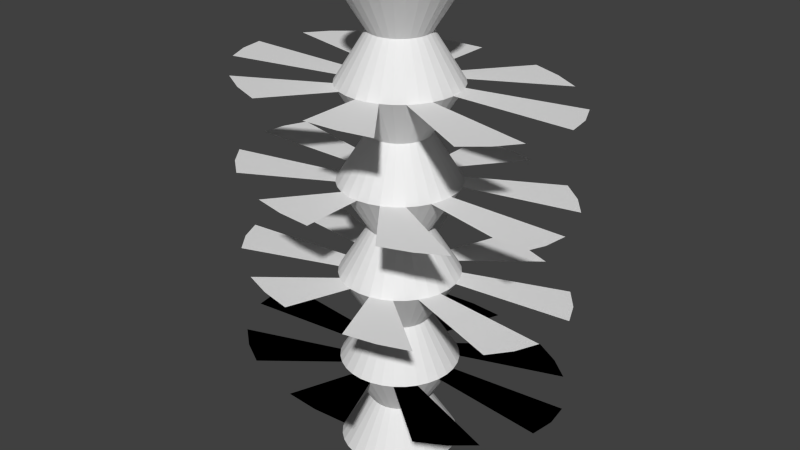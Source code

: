 # Source: obs.blend  (saved by Blender 2.76.0; exported with 4.5.12 LTS)
import bpy
from mathutils import Matrix  # noqa: F401  (used for matrix-valued properties, if any)

bpy.ops.wm.read_factory_settings(use_empty=True)
scene = bpy.context.scene
scene.name = 'Scene'

# ---- collections
col_collection_1 = bpy.data.collections.new('Collection 1'); scene.collection.children.link(col_collection_1)

# ---- world
world_world = bpy.data.worlds.new('World'); scene.world = world_world
world_world.color = (0.05088, 0.05088, 0.05088)
world_world.use_sun_shadow = False
world_world.sun_shadow_jitter_overblur = 0.0
world_world.cycles.sampling_method = 'MANUAL'
world_world.cycles.sample_map_resolution = 256

# ---- meshes
me_cylinder = bpy.data.meshes.new('Cylinder')
me_cylinder.from_pydata([(-0.5, 9.27e-07, -0.3), (-0.4619, 0.1913, -0.3), (-0.2778, -0.4157, -0.3), (-0.3536, -0.3536, -0.3), (-0.4157, -0.2778, -0.3), (-0.4619, -0.1913, -0.3), (-0.3536, 0.3536, -0.3), (-0.2778, 0.4157, -0.3), (-0.1913, 0.4619, -0.3), (-0.09754, 0.4904, -0.3), (0.2778, -0.4157, -0.3), (0.1913, -0.4619, -0.3), (0.09755, -0.4904, -0.3), (-9.167e-08, -0.5, -0.3), (-0.09755, -0.4904, -0.3), (-0.1913, -0.4619, -0.3), (-0.4157, 0.2778, -0.3), (-0.4904, 0.09755, -0.3), (-0.4904, -0.09754, -0.3), (0.4619, 0.1913, -0.3), (0.4904, 0.09755, -0.3), (0.5, 4.82e-07, -0.3), (0.4904, -0.09754, -0.3), (0.4619, -0.1913, -0.3), (0.4157, -0.2778, -0.3), (0.3536, -0.3536, -0.3), (7.125e-08, 0.5, -0.3), (0.09755, 0.4904, -0.3), (0.1913, 0.4619, -0.3), (0.2778, 0.4157, -0.3), (0.3536, 0.3536, -0.3), (0.4157, 0.2778, -0.3), (0.4157, 0.2778, -0.3), (0.4157, 0.2778, -0.1), (0.4157, 0.2778, 0.1), (0.4157, 0.2778, 0.3), (0.3536, 0.3536, -0.3), (0.3536, 0.3536, -0.1), (0.3536, 0.3536, 0.1), (0.3536, 0.3536, 0.3), (0.2778, 0.4157, -0.3), (0.2778, 0.4157, -0.1), (0.2778, 0.4157, 0.1), (0.2778, 0.4157, 0.3), (0.1913, 0.4619, -0.3), (0.1913, 0.4619, -0.1), (0.1913, 0.4619, 0.1), (0.1913, 0.4619, 0.3), (0.09755, 0.4904, -0.3), (0.09755, 0.4904, -0.1), (0.09755, 0.4904, 0.1), (0.09755, 0.4904, 0.3), (7.125e-08, 0.5, 0.3), (7.125e-08, 0.5, 0.1), (7.125e-08, 0.5, -0.1), (7.125e-08, 0.5, -0.3), (0.3536, -0.3536, -0.3), (0.3536, -0.3536, -0.1), (0.3536, -0.3536, 0.1), (0.3536, -0.3536, 0.3), (0.4157, -0.2778, -0.3), (0.4157, -0.2778, -0.1), (0.4157, -0.2778, 0.1), (0.4157, -0.2778, 0.3), (0.4619, -0.1913, -0.3), (0.4619, -0.1913, -0.1), (0.4619, -0.1913, 0.1), (0.4619, -0.1913, 0.3), (0.4904, -0.09754, -0.3), (0.4904, -0.09754, -0.1), (0.4904, -0.09754, 0.1), (0.4904, -0.09754, 0.3), (0.5, 4.82e-07, -0.3), (0.5, 4.82e-07, -0.1), (0.5, 4.82e-07, 0.1), (0.5, 4.82e-07, 0.3), (0.4904, 0.09755, -0.3), (0.4904, 0.09755, -0.1), (0.4904, 0.09755, 0.1), (0.4904, 0.09755, 0.3), (0.4619, 0.1913, -0.3), (0.4619, 0.1913, -0.1), (0.4619, 0.1913, 0.1), (0.4619, 0.1913, 0.3), (-0.4904, -0.09754, -0.3), (-0.4904, -0.09754, -0.1), (-0.4904, -0.09754, 0.1), (-0.4904, -0.09754, 0.3), (-0.4904, 0.09755, -0.3), (-0.4904, 0.09755, -0.1), (-0.4904, 0.09755, 0.1), (-0.4904, 0.09755, 0.3), (-0.4157, 0.2778, -0.3), (-0.4157, 0.2778, -0.1), (-0.4157, 0.2778, 0.1), (-0.4157, 0.2778, 0.3), (-0.1913, -0.4619, -0.3), (-0.1913, -0.4619, -0.1), (-0.1913, -0.4619, 0.1), (-0.1913, -0.4619, 0.3), (-0.09755, -0.4904, -0.3), (-0.09755, -0.4904, -0.1), (-0.09755, -0.4904, 0.1), (-0.09755, -0.4904, 0.3), (-9.167e-08, -0.5, -0.3), (-9.167e-08, -0.5, -0.1), (-9.167e-08, -0.5, 0.1), (-9.167e-08, -0.5, 0.3), (0.09755, -0.4904, -0.3), (0.09755, -0.4904, -0.1), (0.09755, -0.4904, 0.1), (0.09755, -0.4904, 0.3), (0.1913, -0.4619, -0.3), (0.1913, -0.4619, -0.1), (0.1913, -0.4619, 0.1), (0.1913, -0.4619, 0.3), (0.2778, -0.4157, -0.3), (0.2778, -0.4157, -0.1), (0.2778, -0.4157, 0.1), (0.2778, -0.4157, 0.3), (-0.09754, 0.4904, -0.3), (-0.09754, 0.4904, -0.1), (-0.09754, 0.4904, 0.1), (-0.09754, 0.4904, 0.3), (-0.1913, 0.4619, -0.3), (-0.1913, 0.4619, -0.1), (-0.1913, 0.4619, 0.1), (-0.1913, 0.4619, 0.3), (-0.2778, 0.4157, -0.3), (-0.2778, 0.4157, -0.1), (-0.2778, 0.4157, 0.1), (-0.2778, 0.4157, 0.3), (-0.3536, 0.3536, -0.3), (-0.3536, 0.3536, -0.1), (-0.3536, 0.3536, 0.1), (-0.3536, 0.3536, 0.3), (-0.4619, -0.1913, -0.3), (-0.4619, -0.1913, -0.1), (-0.4619, -0.1913, 0.1), (-0.4619, -0.1913, 0.3), (-0.4157, -0.2778, -0.3), (-0.4157, -0.2778, -0.1), (-0.4157, -0.2778, 0.1), (-0.4157, -0.2778, 0.3), (-0.3536, -0.3536, -0.3), (-0.3536, -0.3536, -0.1), (-0.3536, -0.3536, 0.1), (-0.3536, -0.3536, 0.3), (-0.2778, -0.4157, -0.3), (-0.2778, -0.4157, -0.1), (-0.2778, -0.4157, 0.1), (-0.2778, -0.4157, 0.3), (-0.4619, 0.1913, -0.3), (-0.4619, 0.1913, -0.1), (-0.4619, 0.1913, 0.1), (-0.4619, 0.1913, 0.3), (-0.5, 9.27e-07, -0.3), (-0.5, 9.27e-07, -0.1), (-0.09754, 0.4904, 0.5), (-0.09754, 0.4904, -0.5), (-0.1913, 0.4619, 0.5), (-0.1913, 0.4619, -0.5), (-0.2778, 0.4157, 0.5), (-0.2778, 0.4157, -0.5), (-0.3536, 0.3536, 0.5), (-0.3536, 0.3536, -0.5), (-0.4157, 0.2778, 0.5), (-0.4157, 0.2778, -0.5), (-0.4619, 0.1913, 0.5), (-0.4619, 0.1913, -0.5), (-0.4904, 0.09755, 0.5), (-0.4904, 0.09755, -0.5), (-0.5, 9.27e-07, 0.5), (-0.5, 9.27e-07, -0.5), (-0.4904, -0.09754, 0.5), (-0.4904, -0.09754, -0.5), (-0.4619, -0.1913, 0.5), (-0.4619, -0.1913, -0.5), (-0.4157, -0.2778, 0.5), (-0.4157, -0.2778, -0.5), (-0.3536, -0.3536, 0.5), (-0.3536, -0.3536, -0.5), (-0.2778, -0.4157, 0.5), (-0.2778, -0.4157, -0.5), (-0.1913, -0.4619, 0.5), (-0.1913, -0.4619, -0.5), (-0.09755, -0.4904, 0.5), (-0.09755, -0.4904, -0.5), (-9.167e-08, -0.5, 0.5), (-9.167e-08, -0.5, -0.5), (0.09755, -0.4904, 0.5), (0.09755, -0.4904, -0.5), (0.1913, -0.4619, 0.5), (0.1913, -0.4619, -0.5), (0.2778, -0.4157, 0.5), (0.2778, -0.4157, -0.5), (0.3536, -0.3536, 0.5), (0.3536, -0.3536, -0.5), (0.4157, -0.2778, 0.5), (0.4157, -0.2778, -0.5), (0.4619, -0.1913, 0.5), (0.4619, -0.1913, -0.5), (0.4904, -0.09754, 0.5), (0.4904, -0.09754, -0.5), (0.5, 4.82e-07, 0.5), (0.5, 4.82e-07, -0.5), (0.4904, 0.09755, 0.5), (0.4904, 0.09755, -0.5), (0.4619, 0.1913, 0.5), (0.4619, 0.1913, -0.5), (0.4157, 0.2778, 0.5), (0.4157, 0.2778, -0.5), (0.3536, 0.3536, 0.5), (0.3536, 0.3536, -0.5), (0.2778, 0.4157, 0.5), (0.2778, 0.4157, -0.5), (0.1913, 0.4619, 0.5), (0.1913, 0.4619, -0.5), (0.09755, 0.4904, 0.5), (0.09755, 0.4904, -0.5), (7.125e-08, 0.5, 0.5), (7.125e-08, 0.5, -0.5), (-0.5, 9.27e-07, 0.1), (-0.5, 9.27e-07, 0.3), (-1.5, 1.255e-06, 0.1), (-1.386, 0.3949, 0.1), (-1.061, -0.7297, 0.1), (-1.247, -0.5733, 0.1), (-1.386, -0.3949, 0.1), (-1.061, 0.7297, 0.1), (-0.8334, 0.8581, 0.1), (-0.574, 0.9534, 0.1), (0.8334, -0.8581, 0.1), (0.574, -0.9534, 0.1), (-4.836e-07, -1.032, 0.1), (-0.2926, -1.012, 0.1), (-0.574, -0.9534, 0.1), (-1.471, 0.2013, 0.1), (1.386, 0.3949, 0.1), (1.5, 3.367e-07, 0.1), (1.471, -0.2013, 0.1), (1.386, -0.3949, 0.1), (1.061, -0.7297, 0.1), (5.122e-09, 1.032, 0.1), (0.2926, 1.012, 0.1), (0.574, 0.9534, 0.1), (1.061, 0.7297, 0.1), (1.247, 0.5733, 0.1), (-1.386, 0.3949, -0.1), (-0.8334, -0.8581, -0.1), (-1.247, -0.5733, -0.1), (-1.386, -0.3949, -0.1), (-0.8334, 0.8581, -0.1), (-0.574, 0.9534, -0.1), (-0.2926, 1.012, -0.1), (0.8334, -0.8581, -0.1), (0.574, -0.9534, -0.1), (0.2926, -1.012, -0.1), (-0.2926, -1.012, -0.1), (-0.574, -0.9534, -0.1), (-1.247, 0.5733, -0.1), (-1.471, 0.2013, -0.1), (-1.471, -0.2013, -0.1), (1.386, 0.3949, -0.1), (1.471, 0.2013, -0.1), (1.471, -0.2013, -0.1), (1.386, -0.3949, -0.1), (1.247, -0.5733, -0.1), (0.2926, 1.012, -0.1), (0.574, 0.9534, -0.1), (0.8334, 0.8581, -0.1), (1.247, 0.5733, -0.1), (-1.5, 1.261e-06, -0.3), (-0.8334, -0.8581, -0.3), (-1.061, -0.7297, -0.3), (-1.247, -0.5733, -0.3), (-1.061, 0.7297, -0.3), (-0.8334, 0.8581, -0.3), (-0.2926, 1.012, -0.3), (0.8334, -0.8581, -0.3), (0.2926, -1.012, -0.3), (-4.836e-07, -1.032, -0.3), (-0.2926, -1.012, -0.3), (-1.247, 0.5733, -0.3), (-1.471, 0.2013, -0.3), (-1.471, -0.2013, -0.3), (1.471, 0.2013, -0.3), (1.5, 3.421e-07, -0.3), (1.471, -0.2013, -0.3), (1.247, -0.5733, -0.3), (1.061, -0.7297, -0.3), (5.122e-09, 1.032, -0.3), (0.2926, 1.012, -0.3), (0.8334, 0.8581, -0.3), (1.061, 0.7297, -0.3), (1.247, 0.5733, -0.3), (1.247, 0.5733, -0.3), (1.061, 0.7297, -0.3), (0.8334, 0.8581, -0.3), (0.2926, 1.012, -0.3), (5.122e-09, 1.032, -0.3), (1.061, -0.7297, -0.3), (1.247, -0.5733, -0.3), (1.471, -0.2013, -0.3), (1.5, 3.421e-07, -0.3), (1.471, 0.2013, -0.3), (-1.471, -0.2013, -0.3), (-1.471, 0.2013, -0.3), (-1.247, 0.5733, -0.3), (-0.2926, -1.012, -0.3), (-4.836e-07, -1.032, -0.3), (0.2926, -1.012, -0.3), (0.8334, -0.8581, -0.3), (-0.2926, 1.012, -0.3), (-0.8334, 0.8581, -0.3), (-1.061, 0.7297, -0.3), (-1.247, -0.5733, -0.3), (-1.061, -0.7297, -0.3), (-0.8334, -0.8581, -0.3), (-1.5, 1.261e-06, -0.3), (-1.5, 1.261e-06, -0.3), (-0.8334, -0.8581, -0.3), (-1.061, -0.7297, -0.3), (-1.247, -0.5733, -0.3), (-1.061, 0.7297, -0.3), (-0.8334, 0.8581, -0.3), (-0.2926, 1.012, -0.3), (0.8334, -0.8581, -0.3), (0.2926, -1.012, -0.3), (-4.836e-07, -1.032, -0.3), (-0.2926, -1.012, -0.3), (-1.247, 0.5733, -0.3), (-1.471, 0.2013, -0.3), (-1.471, -0.2013, -0.3), (1.471, 0.2013, -0.3), (1.5, 3.421e-07, -0.3), (1.471, -0.2013, -0.3), (1.247, -0.5733, -0.3), (1.061, -0.7297, -0.3), (5.122e-09, 1.032, -0.3), (0.2926, 1.012, -0.3), (0.8334, 0.8581, -0.3), (1.061, 0.7297, -0.3), (1.247, 0.5733, -0.3), (1.247, 0.5733, -0.3), (1.061, 0.7297, -0.3), (0.8334, 0.8581, -0.3), (0.2926, 1.012, -0.3), (5.122e-09, 1.032, -0.3), (1.061, -0.7297, -0.3), (1.247, -0.5733, -0.3), (1.471, -0.2013, -0.3), (1.5, 3.421e-07, -0.3), (1.471, 0.2013, -0.3), (-1.471, -0.2013, -0.3), (-1.471, 0.2013, -0.3), (-1.247, 0.5733, -0.3), (-0.2926, -1.012, -0.3), (-4.836e-07, -1.032, -0.3), (0.2926, -1.012, -0.3), (0.8334, -0.8581, -0.3), (-0.2926, 1.012, -0.3), (-0.8334, 0.8581, -0.3), (-1.061, 0.7297, -0.3), (-1.247, -0.5733, -0.3), (-1.061, -0.7297, -0.3), (-0.8334, -0.8581, -0.3), (-1.5, 1.261e-06, -0.3), (1.061, 0.7297, 0.3), (0.8334, 0.8581, 0.3), (0.574, 0.9534, 0.3), (5.122e-09, 1.032, 0.3), (1.061, -0.7297, 0.3), (1.247, -0.5733, 0.3), (1.386, -0.3949, 0.3), (1.5, 3.43e-07, 0.3), (1.471, 0.2013, 0.3), (1.386, 0.3949, 0.3), (-1.471, -0.2013, 0.3), (-1.247, 0.5733, 0.3), (-0.574, -0.9534, 0.3), (-4.836e-07, -1.032, 0.3), (0.2926, -1.012, 0.3), (0.574, -0.9534, 0.3), (-0.2926, 1.012, 0.3), (-0.574, 0.9534, 0.3), (-1.061, 0.7297, 0.3), (-1.386, -0.3949, 0.3), (-1.061, -0.7297, 0.3), (-0.8334, -0.8581, 0.3), (-1.386, 0.3949, 0.3), (-1.5, 1.262e-06, 0.3), (7.125e-08, 0.5, 0.5), (-0.09754, 0.4904, 0.5), (-0.4157, 0.2778, 0.5), (-0.4619, 0.1913, 0.5), (-0.2778, -0.4157, 0.5), (-0.1913, -0.4619, 0.5), (-0.2778, 0.4157, 0.5), (-0.3536, 0.3536, 0.5), (-0.4157, -0.2778, 0.5), (-0.3536, -0.3536, 0.5), (-0.4904, -0.09754, 0.5), (-0.4619, -0.1913, 0.5), (-0.5, 9.27e-07, 0.5), (-0.4904, 0.09755, 0.5), (-0.1913, 0.4619, 0.5), (0.2778, -0.4157, 0.5), (0.3536, -0.3536, 0.5), (0.1913, -0.4619, 0.5), (0.09755, -0.4904, 0.5), (-9.167e-08, -0.5, 0.5), (-0.09755, -0.4904, 0.5), (0.4904, 0.09755, 0.5), (0.4619, 0.1913, 0.5), (0.5, 4.82e-07, 0.5), (0.4904, -0.09754, 0.5), (0.4619, -0.1913, 0.5), (0.4157, -0.2778, 0.5), (0.4157, 0.2778, 0.5), (0.09755, 0.4904, 0.5), (0.1913, 0.4619, 0.5), (0.2778, 0.4157, 0.5), (0.3536, 0.3536, 0.5), (8.591e-08, 0.25, -0.4), (-0.25, 7.69e-07, -0.4), (-0.231, 0.09567, -0.4), (-0.1389, -0.2079, -0.4), (-0.1768, -0.1768, -0.4), (-0.2079, -0.1389, -0.4), (-0.231, -0.09567, -0.4), (-0.1768, 0.1768, -0.4), (-0.1389, 0.2079, -0.4), (-0.09567, 0.231, -0.4), (-0.04877, 0.2452, -0.4), (0.1389, -0.2079, -0.4), (0.09567, -0.231, -0.4), (0.04877, -0.2452, -0.4), (4.454e-09, -0.25, -0.4), (-0.04877, -0.2452, -0.4), (-0.09567, -0.231, -0.4), (-0.2079, 0.1389, -0.4), (-0.2452, 0.04877, -0.4), (-0.2452, -0.04877, -0.4), (0.231, 0.09567, -0.4), (0.2452, 0.04877, -0.4), (0.25, 5.465e-07, -0.4), (0.2452, -0.04877, -0.4), (0.231, -0.09567, -0.4), (0.2079, -0.1389, -0.4), (0.1768, -0.1768, -0.4), (0.04877, 0.2452, -0.4), (0.09567, 0.231, -0.4), (0.1389, 0.2079, -0.4), (0.1768, 0.1768, -0.4), (0.2079, 0.1389, -0.4), (8.545e-08, 0.25, -0.2), (0.04877, 0.2452, -0.2), (0.1389, 0.2079, -0.2), (0.1768, 0.1768, -0.2), (0.231, -0.09567, -0.2), (-0.2079, 0.1389, -0.2), (-0.2452, 0.04877, -0.2), (-0.2452, -0.04877, -0.2), (0.231, 0.09567, -0.2), (0.2452, 0.04877, -0.2), (0.25, 5.483e-07, -0.2), (0.2452, -0.04877, -0.2), (0.2079, -0.1389, -0.2), (0.2079, 0.1389, -0.2), (0.09567, 0.231, -0.2), (0.1768, -0.1768, -0.2), (-0.1389, -0.2079, -0.2), (-0.04877, 0.2452, -0.2), (0.1389, -0.2079, -0.2), (-0.231, 0.09567, -0.2), (-0.25, 7.709e-07, -0.2), (-0.09567, 0.231, -0.2), (-0.1768, -0.1768, -0.2), (0.09567, -0.231, -0.2), (-0.231, -0.09567, -0.2), (3.989e-09, -0.25, -0.2), (-0.2079, -0.1389, -0.2), (0.04877, -0.2452, -0.2), (-0.1389, 0.2079, -0.2), (-0.09567, -0.231, -0.2), (-0.1768, 0.1768, -0.2), (-0.04877, -0.2452, -0.2), (0.04877, 0.2452, 0.0), (0.2079, -0.1389, 0.0), (0.1768, 0.1768, 0.0), (9.104e-08, 0.25, 0.0), (0.1768, -0.1768, 0.0), (0.09567, 0.231, 0.0), (0.1389, 0.2079, 0.0), (0.2079, 0.1389, 0.0), (-0.2079, 0.1389, 0.0), (-0.2452, 0.04877, 0.0), (-0.2452, -0.04877, 0.0), (0.231, 0.09567, 0.0), (0.2452, 0.04877, 0.0), (0.25, 5.465e-07, 0.0), (0.2452, -0.04877, 0.0), (0.231, -0.09567, 0.0), (0.1389, -0.2079, 0.0), (-0.231, 0.09567, 0.0), (-0.09567, 0.231, 0.0), (0.04877, -0.2452, 0.0), (-0.1768, -0.1768, 0.0), (0.09567, -0.231, 0.0), (-0.04877, 0.2452, 0.0), (-0.1389, -0.2079, 0.0), (-0.25, 7.69e-07, 0.0), (-0.2079, -0.1389, 0.0), (-0.231, -0.09567, 0.0), (9.576e-09, -0.25, 0.0), (-0.1389, 0.2079, 0.0), (-0.09567, -0.231, 0.0), (-0.1768, 0.1768, 0.0), (-0.04877, -0.2452, 0.0), (0.2079, -0.1389, 0.2), (8.917e-08, 0.25, 0.2), (0.04877, 0.2452, 0.2), (0.1768, 0.1768, 0.2), (-0.2079, 0.1389, 0.2), (-0.2452, 0.04877, 0.2), (-0.2452, -0.04877, 0.2), (0.231, 0.09567, 0.2), (0.2452, 0.04877, 0.2), (0.25, 5.427e-07, 0.2), (0.2452, -0.04877, 0.2), (0.231, -0.09567, 0.2), (0.2079, 0.1389, 0.2), (0.09567, 0.231, 0.2), (0.1768, -0.1768, 0.2), (0.1389, 0.2079, 0.2), (-0.09567, 0.231, 0.2), (0.1389, -0.2079, 0.2), (-0.25, 7.653e-07, 0.2), (-0.1389, -0.2079, 0.2), (-0.231, 0.09567, 0.2), (-0.04877, 0.2452, 0.2), (-0.2079, -0.1389, 0.2), (0.04877, -0.2452, 0.2), (-0.1768, -0.1768, 0.2), (0.09567, -0.231, 0.2), (-0.231, -0.09567, 0.2), (7.714e-09, -0.25, 0.2), (-0.1389, 0.2079, 0.2), (-0.09567, -0.231, 0.2), (-0.1768, 0.1768, 0.2), (-0.04877, -0.2452, 0.2), (0.09567, 0.231, 0.4), (0.2079, 0.1389, 0.4), (0.2079, -0.1389, 0.4), (0.1768, 0.1768, 0.4), (0.04877, 0.2452, 0.4), (0.1768, -0.1768, 0.4), (0.1389, 0.2079, 0.4), (-0.2079, 0.1389, 0.4), (-0.2452, 0.04877, 0.4), (-0.2452, -0.04877, 0.4), (0.231, 0.09567, 0.4), (0.2452, 0.04877, 0.4), (0.25, 5.465e-07, 0.4), (0.2452, -0.04877, 0.4), (0.231, -0.09567, 0.4), (-0.231, 0.09567, 0.4), (-0.04877, 0.2452, 0.4), (0.09567, -0.231, 0.4), (-0.2079, -0.1389, 0.4), (0.04877, -0.2452, 0.4), (-0.1768, -0.1768, 0.4), (-0.1389, -0.2079, 0.4), (-0.25, 7.69e-07, 0.4), (0.1389, -0.2079, 0.4), (-0.09567, 0.231, 0.4), (-0.1768, 0.1768, 0.4), (-0.04877, -0.2452, 0.4), (-0.231, -0.09567, 0.4), (9.576e-09, -0.25, 0.4), (9.104e-08, 0.25, 0.4), (-0.1389, 0.2079, 0.4), (-0.09567, -0.231, 0.4)], [(22, 23), (10, 11), (4, 5), (7, 8), (28, 29), (15, 2), (23, 24), (14, 15), (17, 1), (19, 20), (27, 28), (8, 9), (1, 16), (31, 19), (11, 12), (5, 18)], [(465, 77, 73, 466), (435, 116, 112, 436), (536, 127, 123, 541), (81, 33, 271, 263), (77, 81, 263, 264), (520, 63, 59, 534), (97, 101, 258, 259), (506, 126, 122, 510), (153, 89, 261, 248), (141, 137, 251, 250), (45, 41, 270, 269), (579, 176, 174, 561), (468, 61, 57, 471), (45, 49, 268, 269), (433, 124, 120, 434), (129, 125, 253, 252), (500, 78, 74, 501), (449, 60, 56, 450), (551, 103, 99, 549), (430, 136, 84, 443), (549, 99, 151, 539), (519, 102, 98, 517), (434, 120, 55, 424), (485, 97, 149, 472), (439, 100, 96, 440), (484, 129, 125, 477), (489, 62, 58, 492), (517, 98, 150, 511), (516, 130, 126, 506), (523, 39, 35, 532), (548, 131, 127, 536), (454, 36, 32, 455), (431, 132, 128, 432), (499, 82, 78, 500), (486, 133, 129, 484), (453, 40, 36, 454), (518, 134, 130, 516), (568, 158, 220, 581), (510, 122, 53, 491), (432, 128, 124, 433), (570, 178, 176, 579), (474, 117, 113, 479), (437, 108, 104, 438), (543, 111, 107, 547), (515, 106, 102, 519), (479, 113, 109, 483), (448, 64, 60, 449), (531, 67, 63, 520), (492, 58, 118, 504), (478, 145, 141, 482), (427, 148, 144, 428), (511, 150, 146, 508), (487, 101, 97, 485), (477, 125, 121, 473), (429, 140, 136, 430), (542, 143, 139, 546), (541, 123, 52, 521), (550, 135, 131, 548), (528, 79, 75, 529), (490, 38, 34, 495), (440, 96, 148, 427), (539, 151, 147, 544), (472, 149, 145, 478), (459, 37, 33, 469), (527, 83, 79, 528), (508, 146, 142, 513), (544, 147, 143, 542), (546, 139, 87, 526), (514, 138, 86, 498), (214, 216, 421, 422), (464, 81, 77, 465), (534, 59, 119, 537), (428, 144, 140, 429), (85, 137, 251, 262), (576, 160, 158, 568), (471, 57, 117, 474), (521, 52, 51, 522), (578, 186, 184, 583), (497, 90, 154, 505), (456, 54, 49, 457), (573, 182, 180, 572), (442, 88, 152, 426), (530, 71, 67, 531), (572, 180, 178, 570), (505, 154, 94, 496), (467, 69, 65, 460), (557, 196, 194, 575), (426, 152, 92, 441), (566, 200, 198, 554), (569, 192, 190, 571), (496, 94, 134, 518), (452, 44, 40, 453), (580, 188, 186, 578), (461, 93, 133, 486), (571, 190, 188, 580), (470, 45, 41, 458), (524, 95, 135, 550), (575, 194, 192, 569), (447, 68, 64, 448), (475, 153, 93, 461), (554, 198, 196, 557), (502, 70, 66, 503), (540, 155, 95, 524), (441, 92, 132, 431), (424, 55, 48, 451), (462, 89, 153, 475), (583, 184, 182, 573), (491, 53, 50, 488), (482, 141, 137, 480), (504, 118, 114, 509), (445, 76, 72, 446), (473, 121, 54, 456), (483, 109, 105, 481), (532, 35, 83, 527), (438, 104, 100, 439), (495, 34, 82, 499), (121, 125, 253, 254), (547, 107, 103, 551), (469, 33, 81, 464), (509, 114, 110, 507), (455, 32, 80, 444), (97, 149, 249, 259), (460, 65, 61, 468), (535, 43, 39, 523), (450, 56, 116, 435), (165, 163, 161, 159, 221, 219, 217, 215, 213, 211, 209, 207, 205, 203, 201, 199, 197, 195, 193, 191, 189, 187, 185, 183, 181, 179, 177, 175, 173, 171, 169, 167), (444, 80, 76, 445), (555, 212, 210, 553), (425, 156, 88, 442), (501, 74, 70, 502), (562, 208, 206, 563), (525, 91, 155, 540), (446, 72, 68, 447), (564, 204, 202, 565), (526, 87, 223, 538), (488, 50, 46, 493), (458, 41, 37, 459), (463, 85, 157, 476), (451, 48, 44, 452), (556, 218, 216, 552), (538, 223, 91, 525), (512, 222, 90, 497), (552, 216, 214, 558), (533, 47, 43, 535), (443, 84, 156, 425), (581, 220, 218, 556), (457, 49, 45, 470), (498, 86, 222, 512), (565, 202, 200, 566), (522, 51, 47, 533), (494, 42, 38, 490), (563, 206, 204, 564), (466, 73, 69, 467), (493, 46, 42, 494), (553, 210, 208, 562), (529, 75, 71, 530), (476, 157, 89, 462), (558, 214, 212, 555), (561, 174, 172, 574), (513, 142, 138, 514), (537, 119, 115, 545), (574, 172, 170, 560), (117, 113, 256, 255), (480, 137, 85, 463), (507, 110, 106, 515), (560, 170, 168, 567), (481, 105, 101, 487), (567, 168, 166, 559), (436, 112, 108, 437), (559, 166, 164, 577), (545, 115, 111, 543), (577, 164, 162, 582), (93, 153, 248, 260), (503, 66, 62, 489), (582, 162, 160, 576), (69, 65, 266, 265), (113, 109, 257, 256), (65, 61, 267, 266), (24, 25, 290, 289), (48, 55, 300, 299), (29, 30, 294, 293), (0, 17, 284, 272), (55, 120, 313, 300), (3, 4, 275, 274), (6, 7, 277, 276), (16, 6, 276, 283), (32, 36, 297, 296), (12, 13, 281, 280), (36, 40, 298, 297), (104, 108, 311, 310), (156, 84, 306, 319), (18, 0, 272, 285), (116, 56, 301, 312), (100, 104, 310, 309), (13, 14, 282, 281), (25, 10, 279, 290), (72, 76, 305, 304), (2, 3, 274, 273), (56, 60, 302, 301), (9, 26, 291, 278), (128, 132, 315, 314), (21, 22, 288, 287), (68, 72, 304, 303), (88, 156, 319, 307), (144, 148, 318, 317), (132, 92, 308, 315), (30, 31, 295, 294), (140, 144, 317, 316), (26, 27, 292, 291), (20, 21, 287, 286), (290, 279, 327, 338), (304, 305, 353, 352), (273, 274, 322, 321), (301, 302, 350, 349), (278, 291, 339, 326), (314, 315, 363, 362), (287, 288, 336, 335), (303, 304, 352, 351), (307, 319, 367, 355), (317, 318, 366, 365), (315, 308, 356, 363), (294, 295, 343, 342), (316, 317, 365, 364), (291, 292, 340, 339), (286, 287, 335, 334), (355, 367, 320, 332), (357, 358, 329, 330), (347, 348, 339, 340), (360, 349, 338, 327), (365, 366, 321, 322), (344, 345, 342, 343), (364, 365, 322, 323), (367, 354, 333, 320), (345, 346, 341, 342), (351, 352, 335, 336), (349, 350, 337, 338), (352, 353, 334, 335), (362, 363, 324, 325), (348, 361, 326, 339), (358, 359, 328, 329), (363, 356, 331, 324), (281, 282, 330, 329), (309, 310, 358, 357), (312, 301, 349, 360), (285, 272, 320, 333), (319, 306, 354, 367), (310, 311, 359, 358), (297, 298, 346, 345), (280, 281, 329, 328), (296, 297, 345, 344), (283, 276, 324, 331), (276, 277, 325, 324), (274, 275, 323, 322), (300, 313, 361, 348), (272, 284, 332, 320), (293, 294, 342, 341), (299, 300, 348, 347), (289, 290, 338, 337), (34, 38, 246, 247), (146, 142, 227, 226), (130, 126, 231, 230), (66, 70, 240, 241), (118, 114, 233, 232), (50, 53, 243, 244), (90, 154, 225, 237), (138, 142, 227, 228), (50, 46, 245, 244), (106, 102, 235, 234), (74, 70, 240, 239), (134, 130, 230, 229), (82, 34, 247, 238), (58, 118, 232, 242), (90, 222, 224, 237), (98, 102, 235, 236), (63, 59, 372, 373), (87, 139, 387, 378), (99, 151, 389, 380), (127, 123, 384, 385), (151, 147, 388, 389), (87, 223, 391, 378), (111, 115, 383, 382), (111, 107, 381, 382), (43, 47, 370, 369), (155, 95, 379, 390), (52, 123, 384, 371), (43, 39, 368, 369), (95, 135, 386, 379), (67, 63, 373, 374), (79, 75, 375, 376), (83, 79, 376, 377), (404, 402, 403, 400, 401, 396, 397, 412, 411, 410, 409, 407, 408, 418, 417, 416, 415, 413, 414, 419, 423, 422, 421, 420, 392, 393, 406, 398, 399, 394, 395, 405), (176, 178, 400, 403), (220, 158, 393, 392), (204, 206, 413, 415), (160, 162, 398, 406), (172, 174, 402, 404), (192, 194, 407, 409), (218, 220, 392, 420), (198, 200, 417, 418), (186, 188, 411, 412), (170, 172, 404, 405), (166, 168, 395, 394), (212, 214, 422, 423), (158, 160, 406, 393), (202, 204, 415, 416), (182, 184, 397, 396), (168, 170, 405, 395), (190, 192, 409, 410), (196, 198, 418, 408), (216, 218, 420, 421), (180, 182, 396, 401), (184, 186, 412, 397), (164, 166, 394, 399), (206, 208, 414, 413), (210, 212, 423, 419), (194, 196, 408, 407), (208, 210, 419, 414), (162, 164, 399, 398), (200, 202, 416, 417), (188, 190, 410, 411), (174, 176, 403, 402), (178, 180, 401, 400), (193, 436, 437, 191), (175, 443, 425, 173), (219, 451, 452, 217), (205, 446, 447, 203), (173, 425, 442, 171), (209, 444, 445, 207), (197, 450, 435, 195), (211, 455, 444, 209), (189, 438, 439, 187), (207, 445, 446, 205), (221, 424, 451, 219), (167, 441, 431, 165), (203, 447, 448, 201), (217, 452, 453, 215), (169, 426, 441, 167), (171, 442, 426, 169), (181, 428, 429, 179), (185, 440, 427, 183), (179, 429, 430, 177), (183, 427, 428, 181), (201, 448, 449, 199), (191, 437, 438, 189), (163, 432, 433, 161), (215, 453, 454, 213), (165, 431, 432, 163), (213, 454, 455, 211), (187, 439, 440, 185), (159, 434, 424, 221), (177, 430, 443, 175), (199, 449, 450, 197), (161, 433, 434, 159), (195, 435, 436, 193), (104, 481, 487, 100), (136, 480, 463, 84), (156, 476, 462, 88), (72, 466, 467, 68), (48, 457, 470, 44), (84, 463, 476, 156), (40, 458, 459, 36), (64, 460, 468, 60), (32, 469, 464, 80), (108, 483, 481, 104), (120, 473, 456, 55), (140, 482, 480, 136), (88, 462, 475, 152), (152, 475, 461, 92), (44, 470, 458, 40), (92, 461, 486, 132), (68, 467, 460, 64), (55, 456, 457, 48), (56, 471, 474, 116), (80, 464, 465, 76), (36, 459, 469, 32), (148, 472, 478, 144), (124, 477, 473, 120), (100, 487, 485, 96), (144, 478, 482, 140), (112, 479, 483, 108), (116, 474, 479, 112), (132, 486, 484, 128), (128, 484, 477, 124), (96, 485, 472, 148), (60, 468, 471, 56), (76, 465, 466, 72), (65, 503, 489, 61), (109, 507, 515, 105), (141, 513, 514, 137), (45, 493, 494, 41), (41, 494, 490, 37), (85, 498, 512, 157), (157, 512, 497, 89), (49, 488, 493, 45), (73, 501, 502, 69), (113, 509, 507, 109), (33, 495, 499, 81), (117, 504, 509, 113), (54, 491, 488, 49), (69, 502, 503, 65), (93, 496, 518, 133), (153, 505, 496, 93), (89, 497, 505, 153), (137, 514, 498, 85), (145, 508, 513, 141), (37, 490, 495, 33), (149, 511, 508, 145), (57, 492, 504, 117), (105, 515, 519, 101), (121, 510, 491, 54), (133, 518, 516, 129), (81, 499, 500, 77), (129, 516, 506, 125), (97, 517, 511, 149), (61, 489, 492, 57), (101, 519, 517, 97), (77, 500, 501, 73), (125, 506, 510, 121), (114, 545, 543, 110), (118, 537, 545, 114), (74, 529, 530, 70), (50, 522, 533, 46), (46, 533, 535, 42), (222, 538, 525, 90), (86, 526, 538, 222), (90, 525, 540, 154), (42, 535, 523, 38), (106, 547, 551, 102), (34, 532, 527, 82), (154, 540, 524, 94), (94, 524, 550, 134), (70, 530, 531, 66), (53, 521, 522, 50), (58, 534, 537, 118), (138, 546, 526, 86), (146, 544, 542, 142), (82, 527, 528, 78), (150, 539, 544, 146), (78, 528, 529, 74), (134, 550, 548, 130), (122, 541, 521, 53), (142, 542, 546, 138), (66, 531, 520, 62), (110, 543, 547, 106), (130, 548, 536, 126), (38, 523, 532, 34), (98, 549, 539, 150), (102, 551, 549, 98), (62, 520, 534, 58), (126, 536, 541, 122), (131, 582, 576, 127), (135, 577, 582, 131), (95, 559, 577, 135), (155, 567, 559, 95), (91, 560, 567, 155), (223, 574, 560, 91), (87, 561, 574, 223), (43, 558, 555, 39), (35, 553, 562, 83), (79, 563, 564, 75), (71, 565, 566, 67), (52, 581, 556, 51), (47, 552, 558, 43), (51, 556, 552, 47), (75, 564, 565, 71), (83, 562, 563, 79), (39, 555, 553, 35), (99, 583, 573, 151), (63, 554, 557, 59), (119, 575, 569, 115), (111, 571, 580, 107), (107, 580, 578, 103), (115, 569, 571, 111), (67, 566, 554, 63), (59, 557, 575, 119), (147, 572, 570, 143), (151, 573, 572, 147), (103, 578, 583, 99), (127, 576, 568, 123), (143, 570, 579, 139), (123, 568, 581, 52), (139, 579, 561, 87)])
me_cylinder.use_remesh_preserve_volume = False
me_cylinder.use_remesh_preserve_attributes = False
me_cylinder.use_mirror_vertex_groups = False
me_cylinder.update()

# ---- objects
ob_cylinder = bpy.data.objects.new('Cylinder', me_cylinder)

# ---- transforms, parenting, visibility, modifiers, constraints
ob_cylinder.location = (0.0, 0.0, 0.0)
ob_cylinder.scale = (0.5, 0.5, 2.0)
ob_cylinder.lineart.crease_threshold = 0.0

# ---- collection membership
col_collection_1.objects.link(ob_cylinder)

# ---- scene / render settings (as saved in the file)
scene.frame_start = 1; scene.frame_end = 250; scene.frame_set(1)
scene.render.engine = 'BLENDER_EEVEE_NEXT'
scene.render.resolution_percentage = 50
scene.render.dither_intensity = 0.0
scene.cycles.use_denoising = False
scene.cycles.samples = 10
scene.cycles.sampling_pattern = 'TABULATED_SOBOL'
scene.cycles.light_sampling_threshold = 0.0
scene.cycles.use_adaptive_sampling = False
scene.cycles.use_light_tree = False
scene.cycles.blur_glossy = 0.0
scene.cycles.pixel_filter_type = 'GAUSSIAN'
scene.cycles.sample_clamp_indirect = 0.0
scene.view_settings.view_transform = 'Standard'
bpy.context.view_layer.update()

# ---- added for rendering (the .blend has no active camera and no usable light): camera, sun
cam_auto = bpy.data.cameras.new('AutoCamera')
cam_auto.lens = 50.0
cam_auto.sensor_width = 36.0
cam_auto.clip_end = 1000.0
ob_auto_camera = bpy.data.objects.new('AutoCamera', cam_auto)
scene.collection.objects.link(ob_auto_camera)
ob_auto_camera.location = (2.50238, -3.00286, 2.00191)
ob_auto_camera.rotation_euler = (1.09748, -7.21219e-08, 0.694738)
scene.camera = ob_auto_camera
light_auto_sun = bpy.data.lights.new('AutoSun', 'SUN')
light_auto_sun.energy = 3.0
light_auto_sun.angle = 0.0523599
ob_auto_sun = bpy.data.objects.new('AutoSun', light_auto_sun)
scene.collection.objects.link(ob_auto_sun)
ob_auto_sun.rotation_euler = (0.872665, 0.174533, 0.523599)
bpy.context.view_layer.update()
